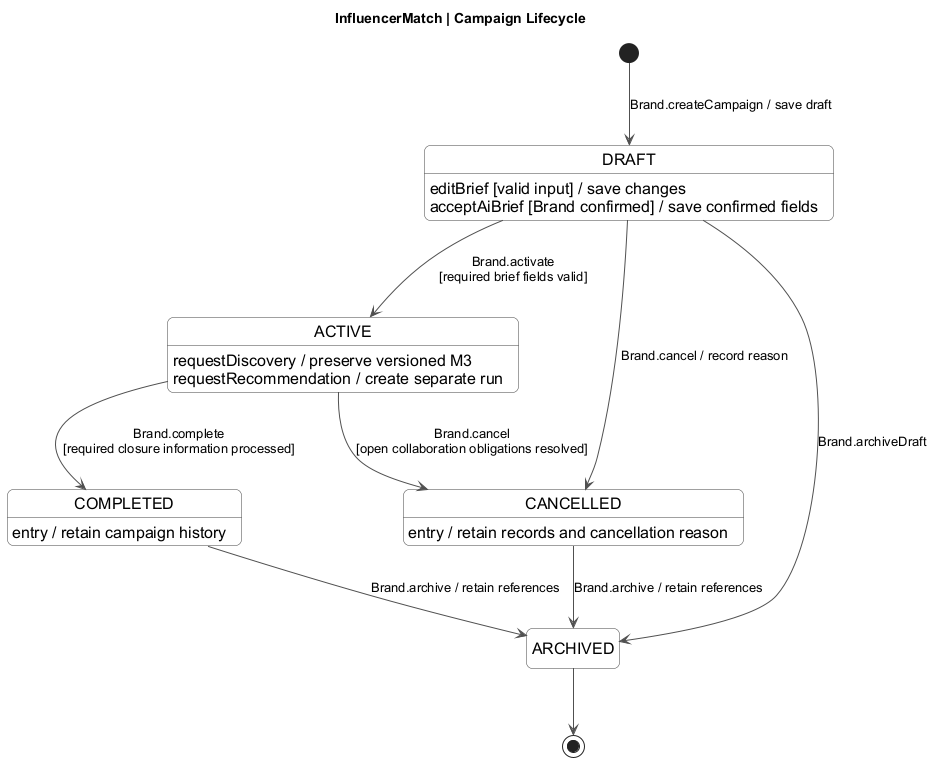

The diagram above was rendered by PlantUML. Its source (embedded in the PNG):
@startuml
skinparam backgroundColor white
skinparam shadowing false
skinparam defaultFontName Arial
skinparam defaultFontSize 15
skinparam ArrowFontSize 13
skinparam stateFontSize 16
skinparam stateBackgroundColor #FFFFFF
skinparam stateBorderColor #404040
skinparam ArrowColor #505050
skinparam roundcorner 12
skinparam nodesep 55
skinparam ranksep 65
hide empty description
title InfluencerMatch | Campaign Lifecycle
[*] --> DRAFT : Brand.createCampaign / save draft
DRAFT : editBrief [valid input] / save changes
DRAFT : acceptAiBrief [Brand confirmed] / save confirmed fields
DRAFT --> ACTIVE : Brand.activate\n[required brief fields valid]
DRAFT --> CANCELLED : Brand.cancel / record reason
ACTIVE : requestDiscovery / preserve versioned M3
ACTIVE : requestRecommendation / create separate run
ACTIVE --> COMPLETED : Brand.complete\n[required closure information processed]
ACTIVE --> CANCELLED : Brand.cancel\n[open collaboration obligations resolved]
COMPLETED : entry / retain campaign history
CANCELLED : entry / retain records and cancellation reason
DRAFT --> ARCHIVED : Brand.archiveDraft
COMPLETED --> ARCHIVED : Brand.archive / retain references
CANCELLED --> ARCHIVED : Brand.archive / retain references
ARCHIVED --> [*]
@enduml